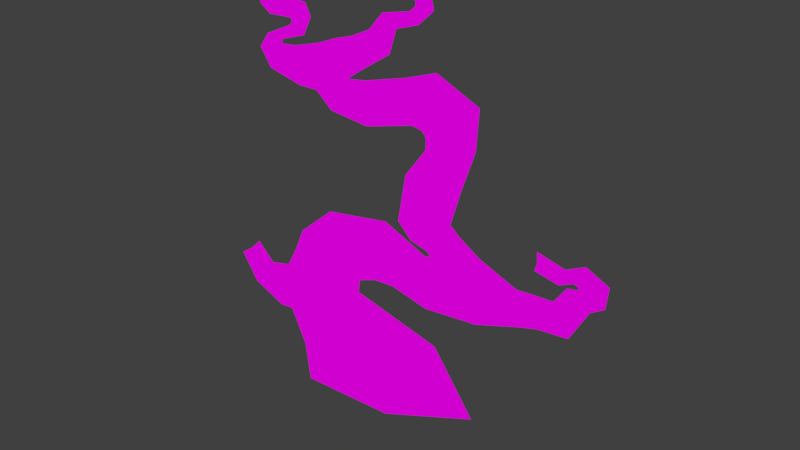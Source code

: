 # Source: branch-two.blend  (saved by Blender 2.79.0; exported with 4.5.12 LTS)
import bpy
from mathutils import Matrix  # noqa: F401  (used for matrix-valued properties, if any)

bpy.ops.wm.read_factory_settings(use_empty=True)
scene = bpy.context.scene
scene.name = 'Scene'

# ---- collections
col_collection_1 = bpy.data.collections.new('Collection 1'); scene.collection.children.link(col_collection_1)

# ---- images (referenced by path relative to the original .blend; pixels are not part of the script)
import os
ASSET_DIR = os.environ.get("B2B_ASSET_DIR", "")  # directory of the original .blend (textures are referenced by path, not embedded)
HERE = os.path.dirname(os.path.abspath(__file__))  # packed textures are extracted next to this script under _unpacked/

def load_image(name, relpath, width, height, colorspace="sRGB"):
    """Load a texture the original file referenced (path relative to the .blend, or extracted next to this script)."""
    p = next((c for c in (os.path.join(HERE, relpath), os.path.join(ASSET_DIR, relpath)) if relpath and os.path.exists(c)), "")
    if p:
        img = bpy.data.images.load(p, check_existing=True)
        img.name = name
    else:  # same state as the original file: an image datablock whose file is absent (Cycles renders it pink)
        img = bpy.data.images.new(name, width, height)
        img.source = "FILE"
        img.filepath = "//" + (relpath or name)
    img.colorspace_settings.name = colorspace
    return img
img_branch_two_png = load_image('branch-two.png', 'branch-two.png', 1024, 1024, 'sRGB')

# ---- materials (node trees are filled in below, after node groups)
mat_branch_two = bpy.data.materials.new('branch-two')
mat_branch_two.alpha_threshold = 0.0
mat_branch_two.roughness = 0.5

# ---- material node trees
mat_branch_two.use_nodes = True; mat_branch_two.node_tree.nodes.clear()
_N = mat_branch_two.node_tree.nodes; _L = mat_branch_two.node_tree.links
n0 = _N.new('ShaderNodeOutputMaterial'); n0.name = 'Material Output'; n0.location = (300, 300)
n1 = _N.new('ShaderNodeBsdfDiffuse'); n1.name = 'Diffuse BSDF'; n1.location = (10, 300)
n2 = _N.new('ShaderNodeTexImage'); n2.name = 'Image Texture'; n2.location = (-180, 300)
n2.width = 140
n2.image = img_branch_two_png
_L.new(n1.outputs[0], n0.inputs[0])
_L.new(n2.outputs[0], n1.inputs[0])
n0.is_active_output = True

# ---- world
world_world = bpy.data.worlds.new('World'); scene.world = world_world
world_world.color = (0.05088, 0.05088, 0.05088)
world_world.use_sun_shadow = False
world_world.sun_shadow_jitter_overblur = 0.0
world_world.cycles.sampling_method = 'MANUAL'

# ---- meshes
me_vert = bpy.data.meshes.new('Vert')
me_vert.from_pydata([(0.0, 0.0, 0.0), (-0.8804, -1.202e-07, 0.8948), (-1.674, -9.889e-08, 0.736), (-2.186, -9.986e-08, 0.7433), (-2.53, -1.487e-07, 1.107), (-0.8659, -2.017e-07, 1.501), (-0.3319, -2.598e-07, 1.934), (0.3897, -2.744e-07, 2.042), (0.9525, -2.453e-07, 1.826), (1.638, -2.705e-07, 2.013), (2.49, -2.666e-07, 1.984), (2.771, -2.812e-07, 2.093), (3.11, -2.715e-07, 2.021), (3.334, -3.306e-07, 2.461), (3.521, -3.364e-07, 2.504), (3.514, -3.578e-07, 2.663), (3.377, -3.655e-07, 2.72), (3.161, -3.519e-07, 2.619), (2.751, -3.624e-07, 2.697), (1.328, -3.335e-07, 2.482), (1.003, -3.51e-07, 2.612), (1.082, -4.441e-07, 3.305), (1.357, -5.294e-07, 3.94), (1.371, -5.924e-07, 4.409), (0.6855, -5.808e-07, 4.322), (-0.05051, -5.546e-07, 4.128), (-0.6134, -5.711e-07, 4.25), (-0.8226, -6.108e-07, 4.546), (-0.2165, -6.389e-07, 4.755), (0.1732, -6.835e-07, 5.087), (0.368, -7.213e-07, 5.369), (0.7721, -7.359e-07, 5.477), (0.9597, -7.572e-07, 5.636), (0.9164, -7.766e-07, 5.78), (0.3529, -7.753e-07, 5.77), (-1.306, -5.924e-07, 4.409), (-1.833, -6.128e-07, 4.561), (-1.754, -6.331e-07, 4.712), (-1.306, -6.612e-07, 4.921), (-1.241, -6.799e-07, 5.06), (-1.443, -6.971e-07, 5.188), (-1.761, -6.932e-07, 5.16), (-1.855, -7.01e-07, 5.217), (-1.847, -7.281e-07, 5.419), (-1.717, -7.485e-07, 5.571), (-1.229, -7.486e-07, 5.572), (0.2381, 1.086e-07, -0.8082), (-1.338, 1.156e-07, -0.8602), (-1.424, 3.064e-08, -0.228), (-1.684, -4.266e-08, 0.3175), (-1.918, -4.033e-08, 0.3002), (-2.455, -7.058e-08, 0.5253), (-2.741, -1.288e-07, 0.9583), (1.831, 2.017e-08, -0.1501), (1.156, -1.067e-07, 0.7938), (-0.2641, -1.544e-07, 1.149), (-0.2381, -1.823e-07, 1.357), (0.05629, -1.974e-07, 1.469), (0.394, -1.997e-07, 1.487), (0.9828, -1.811e-07, 1.348), (1.849, -1.927e-07, 1.435), (2.55, -2.253e-07, 1.677), (2.819, -2.358e-07, 1.755), (3.278, -2.416e-07, 1.798), (3.555, -3.079e-07, 2.292), (3.754, -3.242e-07, 2.413), (3.788, -3.673e-07, 2.733), (3.442, -3.894e-07, 2.898), (3.165, -3.708e-07, 2.759), (2.741, -3.847e-07, 2.863), (2.716, -3.473e-07, 2.585), (3.083, -3.368e-07, 2.507), (3.299, -3.504e-07, 2.608), (3.37, -3.459e-07, 2.575), (3.354, -3.409e-07, 2.537), (3.207, -3.375e-07, 2.512), (3.024, -3.021e-07, 2.249), (2.723, -3.005e-07, 2.236), (2.472, -2.977e-07, 2.215), (2.472, -2.977e-07, 2.215), (1.879, -3.296e-07, 2.453), (1.537, -3.583e-07, 2.666), (1.387, -3.751e-07, 2.792), (1.549, -4.475e-07, 3.33), (1.758, -5.288e-07, 3.936), (1.796, -6.085e-07, 4.529), (1.796, -6.085e-07, 4.529), (1.119, -6.495e-07, 4.834), (1.028, -5.866e-07, 4.366), (0.614, -6.253e-07, 4.654), (-0.07499, -5.995e-07, 4.462), (-0.3924, -5.933e-07, 4.416), (-0.1227, -6.179e-07, 4.599), (-0.5231, -6.263e-07, 4.661), (0.35, -6.596e-07, 4.909), (0.4636, -7.08e-07, 5.269), (0.8237, -7.242e-07, 5.39), (1.063, -7.541e-07, 5.612), (1.0, -7.901e-07, 5.881), (0.3766, -7.869e-07, 5.856), (0.3166, -7.652e-07, 5.695), (0.7685, -7.649e-07, 5.693), (0.771, -7.548e-07, 5.618), (0.6815, -7.441e-07, 5.538), (0.232, -7.308e-07, 5.439), (0.004879, -6.951e-07, 5.173), (-0.3069, -6.75e-07, 5.024), (-0.5703, -6.642e-07, 4.944), (-0.9183, -6.454e-07, 4.804), (-1.363, -6.285e-07, 4.678), (-1.612, -6.253e-07, 4.654), (-1.597, -6.344e-07, 4.722), (-1.179, -6.526e-07, 4.857), (-1.037, -6.909e-07, 5.142), (-1.287, -6.97e-07, 5.187), (-1.129, -7.16e-07, 5.329), (-1.446, -7.169e-07, 5.335), (-1.705, -7.082e-07, 5.271), (-1.756, -7.155e-07, 5.325), (-1.74, -7.263e-07, 5.406), (-1.631, -7.355e-07, 5.474), (-1.23, -7.361e-07, 5.478), (-1.305, -7.65e-07, 5.693), (-1.844, -7.591e-07, 5.65), (-1.963, -7.319e-07, 5.447), (-2.004, -6.933e-07, 5.16), (-1.827, -6.769e-07, 5.038), (-1.493, -6.792e-07, 5.055), (-1.493, -6.792e-07, 5.055), (-1.413, -6.792e-07, 5.055), (-1.405, -6.725e-07, 5.005), (-1.445, -6.652e-07, 4.951), (-1.89, -6.381e-07, 4.749), (-2.053, -6.078e-07, 4.524), (-1.866, -5.702e-07, 4.244), (-1.57, -6.026e-07, 4.485), (-1.487, -6.269e-07, 4.666), (-1.299, -5.524e-07, 4.112), (-0.9785, -5.529e-07, 4.115), (-0.7071, -5.216e-07, 3.882), (-0.05977, -5.122e-07, 3.812), (0.7232, -5.407e-07, 4.025), (0.8903, -5.37e-07, 3.997), (0.9571, -5.263e-07, 3.917), (0.9529, -5.022e-07, 3.738), (0.6188, -4.422e-07, 3.291), (0.4902, -3.449e-07, 2.567), (-2.345, -1.736e-07, 1.292), (-2.059, -1.359e-07, 1.012), (-1.713, -1.474e-07, 1.097), (-1.528, -1.932e-07, 1.438), (-1.377, -2.41e-07, 1.793), (-0.7911, -3.09e-07, 2.3), (0.2613, -3.332e-07, 2.48), (0.9578, -2.928e-07, 2.179), (1.058, -2.951e-07, 2.196), (0.9996, -3.04e-07, 2.263), (0.7123, -3.139e-07, 2.336), (1.165, -3.423e-07, 2.547), (1.462, -3.667e-07, 2.729)], [(77, 78), (78, 79), (84, 85), (85, 86), (126, 127), (127, 128)], [(4, 52, 51, 3), (2, 3, 51, 50), (1, 2, 50, 49), (0, 1, 49, 48), (46, 0, 48, 47), (18, 17, 68, 69), (17, 16, 67, 68), (16, 15, 66, 67), (15, 14, 65, 66), (14, 13, 64, 65), (13, 12, 63, 64), (12, 11, 62, 63), (11, 10, 61, 62), (10, 9, 60, 61), (9, 8, 59, 60), (8, 7, 58, 59), (7, 6, 57, 58), (6, 5, 56, 57), (5, 1, 55, 56), (1, 0, 54, 55), (54, 0, 46, 53), (72, 16, 17, 71), (70, 71, 17, 18), (73, 15, 16, 72), (74, 14, 15, 73), (75, 13, 14, 74), (10, 11, 77, 79), (11, 12, 76, 77), (12, 13, 75, 76), (80, 9, 10, 79), (19, 9, 80, 81), (23, 22, 84, 86), (22, 21, 83, 84), (21, 20, 82, 83), (158, 19, 81, 159), (87, 88, 23, 86), (25, 24, 89, 90), (24, 88, 87, 89), (26, 25, 90, 91), (27, 26, 91, 93), (28, 93, 91, 92), (29, 28, 92, 94), (34, 33, 98, 99), (33, 32, 97, 98), (32, 31, 96, 97), (30, 29, 94, 95), (31, 30, 95, 96), (104, 30, 31, 103), (31, 32, 102, 103), (32, 33, 101, 102), (100, 101, 33, 34), (35, 27, 108, 109), (27, 93, 107, 108), (93, 28, 106, 107), (28, 29, 105, 106), (29, 30, 104, 105), (135, 35, 109, 136), (37, 36, 110, 111), (38, 37, 111, 112), (39, 38, 112, 113), (42, 41, 117, 118), (41, 40, 116, 117), (40, 114, 115, 116), (114, 39, 113, 115), (45, 44, 120, 121), (44, 43, 119, 120), (43, 42, 118, 119), (41, 126, 128, 40), (41, 42, 125, 126), (122, 123, 44, 45), (43, 44, 123, 124), (42, 43, 124, 125), (131, 38, 39, 130), (39, 114, 129, 130), (114, 40, 128, 129), (36, 135, 136, 110), (134, 135, 36, 133), (36, 37, 132, 133), (37, 38, 131, 132), (137, 35, 135, 134), (139, 26, 27, 138), (27, 35, 137, 138), (25, 26, 139, 140), (24, 25, 140, 141), (142, 88, 24, 141), (23, 88, 142, 143), (144, 22, 23, 143), (146, 20, 21, 145), (21, 22, 144, 145), (147, 4, 3, 148), (2, 149, 148, 3), (1, 150, 149, 2), (5, 151, 150, 1), (8, 154, 153, 7), (7, 153, 152, 6), (6, 152, 151, 5), (9, 155, 154, 8), (19, 156, 155, 9), (20, 158, 159, 82), (156, 19, 158, 157), (158, 20, 146, 157)])
_uv = me_vert.uv_layers.new(name='UVMap')
_uv.uv.foreach_set('vector', [-0.007036, 0.2732, -0.02846, 0.2505, 0.0005952, 0.1844, 0.02789, 0.2176, 0.07999, 0.2165, 0.02789, 0.2176, 0.0005952, 0.1844, 0.05519, 0.15, 0.1607, 0.2408, 0.07999, 0.2165, 0.05519, 0.15, 0.07896, 0.1526, 0.2502, 0.1042, 0.1607, 0.2408, 0.07896, 0.1526, 0.1054, 0.06934, 0.2744, -0.01924, 0.2502, 0.1042, 0.1054, 0.06934, 0.1142, -0.02718, 0.5299, 0.516, 0.5716, 0.5041, 0.572, 0.5255, 0.5289, 0.5413, 0.5716, 0.5041, 0.5936, 0.5195, 0.6002, 0.5466, 0.572, 0.5255, 0.5936, 0.5195, 0.6075, 0.5107, 0.6354, 0.5215, 0.6002, 0.5466, 0.6075, 0.5107, 0.6083, 0.4865, 0.6319, 0.4726, 0.6354, 0.5215, 0.6083, 0.4865, 0.5892, 0.4798, 0.6117, 0.4541, 0.6319, 0.4726, 0.5892, 0.4798, 0.5665, 0.4126, 0.5835, 0.3787, 0.6117, 0.4541, 0.5665, 0.4126, 0.532, 0.4237, 0.5368, 0.3721, 0.5835, 0.3787, 0.532, 0.4237, 0.5034, 0.4071, 0.5095, 0.3602, 0.5368, 0.3721, 0.5034, 0.4071, 0.4168, 0.4115, 0.4382, 0.3232, 0.5095, 0.3602, 0.4168, 0.4115, 0.3471, 0.3829, 0.3501, 0.31, 0.4382, 0.3232, 0.3471, 0.3829, 0.2898, 0.4159, 0.2903, 0.3311, 0.3501, 0.31, 0.2898, 0.4159, 0.2165, 0.3994, 0.2559, 0.3285, 0.2903, 0.3311, 0.2165, 0.3994, 0.1622, 0.3333, 0.226, 0.3113, 0.2559, 0.3285, 0.1622, 0.3333, 0.1607, 0.2408, 0.2234, 0.2796, 0.226, 0.3113, 0.1607, 0.2408, 0.2502, 0.1042, 0.3678, 0.2253, 0.2234, 0.2796, 0.3678, 0.2253, 0.2502, 0.1042, 0.2744, -0.01924, 0.4364, 0.08124, 0.5857, 0.5023, 0.5936, 0.5195, 0.5716, 0.5041, 0.5637, 0.4869, 0.5264, 0.4988, 0.5637, 0.4869, 0.5716, 0.5041, 0.5299, 0.516, 0.5929, 0.4972, 0.6075, 0.5107, 0.5936, 0.5195, 0.5857, 0.5023, 0.5912, 0.4915, 0.6083, 0.4865, 0.6075, 0.5107, 0.5929, 0.4972, 0.5763, 0.4877, 0.5892, 0.4798, 0.6083, 0.4865, 0.5912, 0.4915, 0.5034, 0.4071, 0.532, 0.4237, 0.5271, 0.4456, 0.5016, 0.4424, 0.532, 0.4237, 0.5665, 0.4126, 0.5577, 0.4475, 0.5271, 0.4456, 0.5665, 0.4126, 0.5892, 0.4798, 0.5763, 0.4877, 0.5577, 0.4475, 0.4413, 0.4787, 0.4168, 0.4115, 0.5034, 0.4071, 0.5016, 0.4424, 0.3852, 0.4832, 0.4168, 0.4115, 0.4413, 0.4787, 0.4065, 0.5113, 0.3896, 0.7773, 0.3882, 0.7057, 0.429, 0.7051, 0.4328, 0.7956, 0.3882, 0.7057, 0.3603, 0.6088, 0.4078, 0.6126, 0.429, 0.7051, 0.3603, 0.6088, 0.3522, 0.503, 0.3912, 0.5304, 0.4078, 0.6126, 0.3687, 0.4931, 0.3852, 0.4832, 0.4065, 0.5113, 0.3988, 0.5208, 0.364, 0.8422, 0.3548, 0.7707, 0.3896, 0.7773, 0.4328, 0.7956, 0.2451, 0.7344, 0.3199, 0.7641, 0.3126, 0.8147, 0.2426, 0.7854, 0.3199, 0.7641, 0.3548, 0.7707, 0.364, 0.8422, 0.3126, 0.8147, 0.1878, 0.7531, 0.2451, 0.7344, 0.2426, 0.7854, 0.2103, 0.7784, 0.1666, 0.7983, 0.1878, 0.7531, 0.2103, 0.7784, 0.197, 0.8158, 0.2282, 0.8302, 0.197, 0.8158, 0.2103, 0.7784, 0.2377, 0.8063, 0.2678, 0.8809, 0.2282, 0.8302, 0.2377, 0.8063, 0.2858, 0.8537, 0.2861, 0.9852, 0.3434, 0.9867, 0.3519, 1.002, 0.2885, 0.9983, 0.3434, 0.9867, 0.3478, 0.9646, 0.3583, 0.961, 0.3519, 1.002, 0.3478, 0.9646, 0.3287, 0.9404, 0.334, 0.9271, 0.3583, 0.961, 0.2876, 0.9239, 0.2678, 0.8809, 0.2858, 0.8537, 0.2974, 0.9086, 0.3287, 0.9404, 0.2876, 0.9239, 0.2974, 0.9086, 0.334, 0.9271, 0.2738, 0.9346, 0.2876, 0.9239, 0.3287, 0.9404, 0.3195, 0.9497, 0.3287, 0.9404, 0.3478, 0.9646, 0.3286, 0.9619, 0.3195, 0.9497, 0.3478, 0.9646, 0.3434, 0.9867, 0.3284, 0.9734, 0.3286, 0.9619, 0.2824, 0.9737, 0.3284, 0.9734, 0.3434, 0.9867, 0.2861, 0.9852, 0.1174, 0.7773, 0.1666, 0.7983, 0.1568, 0.8376, 0.1116, 0.8184, 0.1666, 0.7983, 0.197, 0.8158, 0.1922, 0.859, 0.1568, 0.8376, 0.197, 0.8158, 0.2282, 0.8302, 0.219, 0.8712, 0.1922, 0.859, 0.2282, 0.8302, 0.2678, 0.8809, 0.2507, 0.894, 0.219, 0.8712, 0.2678, 0.8809, 0.2876, 0.9239, 0.2738, 0.9346, 0.2507, 0.894, 0.09062, 0.7889, 0.1174, 0.7773, 0.1116, 0.8184, 0.09897, 0.8165, 0.07191, 0.8236, 0.06384, 0.8005, 0.08632, 0.8147, 0.08779, 0.825, 0.1174, 0.8555, 0.07191, 0.8236, 0.08779, 0.825, 0.1303, 0.8457, 0.124, 0.8768, 0.1174, 0.8555, 0.1303, 0.8457, 0.1448, 0.8892, 0.06164, 0.9007, 0.07118, 0.8919, 0.07682, 0.9089, 0.0717, 0.9172, 0.07118, 0.8919, 0.1035, 0.8963, 0.1032, 0.9187, 0.07682, 0.9089, 0.1035, 0.8963, 0.1194, 0.8961, 0.1354, 0.9178, 0.1032, 0.9187, 0.1194, 0.8961, 0.124, 0.8768, 0.1448, 0.8892, 0.1354, 0.9178, 0.1252, 0.9548, 0.07558, 0.9547, 0.08439, 0.94, 0.1251, 0.9406, 0.07558, 0.9547, 0.06238, 0.9316, 0.07333, 0.9295, 0.08439, 0.94, 0.06238, 0.9316, 0.06164, 0.9007, 0.0717, 0.9172, 0.07333, 0.9295, 0.07118, 0.8919, 0.06446, 0.8734, 0.09837, 0.876, 0.1035, 0.8963, 0.07118, 0.8919, 0.06164, 0.9007, 0.04647, 0.892, 0.06446, 0.8734, 0.1175, 0.9734, 0.06269, 0.9668, 0.07558, 0.9547, 0.1252, 0.9548, 0.06238, 0.9316, 0.07558, 0.9547, 0.06269, 0.9668, 0.0506, 0.9358, 0.06164, 0.9007, 0.06238, 0.9316, 0.0506, 0.9358, 0.04647, 0.892, 0.1033, 0.86, 0.1174, 0.8555, 0.124, 0.8768, 0.1074, 0.8683, 0.124, 0.8768, 0.1194, 0.8961, 0.1066, 0.876, 0.1074, 0.8683, 0.1194, 0.8961, 0.1035, 0.8963, 0.09837, 0.876, 0.1066, 0.876, 0.06384, 0.8005, 0.09062, 0.7889, 0.09897, 0.8165, 0.08632, 0.8147, 0.06049, 0.7521, 0.09062, 0.7889, 0.06384, 0.8005, 0.04144, 0.7948, 0.06384, 0.8005, 0.07191, 0.8236, 0.05803, 0.8293, 0.04144, 0.7948, 0.07191, 0.8236, 0.1174, 0.8555, 0.1033, 0.86, 0.05803, 0.8293, 0.1182, 0.7319, 0.1174, 0.7773, 0.09062, 0.7889, 0.06049, 0.7521, 0.1783, 0.6968, 0.1878, 0.7531, 0.1666, 0.7983, 0.1507, 0.7324, 0.1666, 0.7983, 0.1174, 0.7773, 0.1182, 0.7319, 0.1507, 0.7324, 0.2451, 0.7344, 0.1878, 0.7531, 0.1783, 0.6968, 0.2441, 0.6862, 0.3199, 0.7641, 0.2451, 0.7344, 0.2441, 0.6862, 0.3238, 0.7186, 0.3407, 0.7144, 0.3548, 0.7707, 0.3199, 0.7641, 0.3238, 0.7186, 0.3896, 0.7773, 0.3548, 0.7707, 0.3407, 0.7144, 0.3475, 0.7023, 0.3471, 0.6749, 0.3882, 0.7057, 0.3896, 0.7773, 0.3475, 0.7023, 0.3001, 0.4961, 0.3522, 0.503, 0.3603, 0.6088, 0.3131, 0.6066, 0.3603, 0.6088, 0.3882, 0.7057, 0.3471, 0.6749, 0.3131, 0.6066, 0.01182, 0.3015, -0.007036, 0.2732, 0.02789, 0.2176, 0.04086, 0.2586, 0.07999, 0.2165, 0.07602, 0.2716, 0.04086, 0.2586, 0.02789, 0.2176, 0.1607, 0.2408, 0.09487, 0.3237, 0.07602, 0.2716, 0.07999, 0.2165, 0.1622, 0.3333, 0.1102, 0.378, 0.09487, 0.3237, 0.1607, 0.2408, 0.3471, 0.3829, 0.3476, 0.4369, 0.2768, 0.4828, 0.2898, 0.4159, 0.2898, 0.4159, 0.2768, 0.4828, 0.1698, 0.4553, 0.2165, 0.3994, 0.2165, 0.3994, 0.1698, 0.4553, 0.1102, 0.378, 0.1622, 0.3333, 0.4168, 0.4115, 0.3578, 0.4394, 0.3476, 0.4369, 0.3471, 0.3829, 0.3852, 0.4832, 0.3518, 0.4496, 0.3578, 0.4394, 0.4168, 0.4115, 0.3522, 0.503, 0.3687, 0.4931, 0.3988, 0.5208, 0.3912, 0.5304, 0.3518, 0.4496, 0.3852, 0.4832, 0.3687, 0.4931, 0.3226, 0.4609, 0.3687, 0.4931, 0.3522, 0.503, 0.3001, 0.4961, 0.3226, 0.4609])
me_vert.materials.append(mat_branch_two)
me_vert.use_remesh_preserve_volume = False
me_vert.use_remesh_preserve_attributes = False
me_vert.use_mirror_vertex_groups = False
me_vert.update()

# ---- objects
ob_branch_two = bpy.data.objects.new('branch-two', me_vert)

# ---- transforms, parenting, visibility, modifiers, constraints
ob_branch_two.location = (-2.498, 3.518e-07, -2.619)
ob_branch_two.lineart.crease_threshold = 0.0

# ---- collection membership
col_collection_1.objects.link(ob_branch_two)

# ---- scene / render settings (as saved in the file)
scene.frame_start = 1; scene.frame_end = 250; scene.frame_set(1)
scene.render.engine = 'CYCLES'
scene.render.resolution_percentage = 50
scene.render.dither_intensity = 0.0
scene.cycles.use_denoising = False
scene.cycles.samples = 128
scene.cycles.sampling_pattern = 'TABULATED_SOBOL'
scene.cycles.use_adaptive_sampling = False
scene.cycles.use_light_tree = False
scene.cycles.blur_glossy = 0.0
scene.cycles.sample_clamp_indirect = 0.0
scene.view_settings.view_transform = 'Standard'
bpy.context.view_layer.update()

# ---- added for rendering (the .blend has no active camera and no usable light): camera, sun
cam_auto = bpy.data.cameras.new('AutoCamera')
cam_auto.lens = 50.0
cam_auto.sensor_width = 36.0
cam_auto.clip_end = 1000.0
ob_auto_camera = bpy.data.objects.new('AutoCamera', cam_auto)
scene.collection.objects.link(ob_auto_camera)
ob_auto_camera.location = (6.70857, -10.4193, 6.83782)
ob_auto_camera.rotation_euler = (1.09748, -7.21219e-08, 0.694738)
scene.camera = ob_auto_camera
light_auto_sun = bpy.data.lights.new('AutoSun', 'SUN')
light_auto_sun.energy = 3.0
light_auto_sun.angle = 0.0523599
ob_auto_sun = bpy.data.objects.new('AutoSun', light_auto_sun)
scene.collection.objects.link(ob_auto_sun)
ob_auto_sun.rotation_euler = (0.872665, 0.174533, 0.523599)
bpy.context.view_layer.update()
